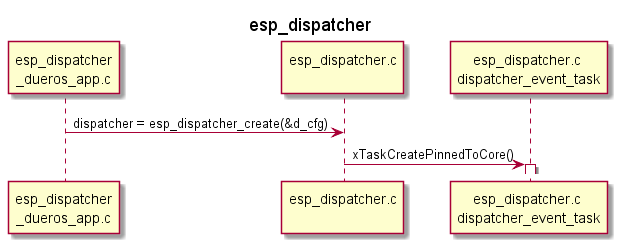

The diagram above was rendered by PlantUML. Its source (embedded in the PNG):
@startuml
title esp_dispatcher

participant "esp_dispatcher\n_dueros_app.c" as esp_app order 10
participant "esp_dispatcher.c\n" as esp_component order 50
participant "esp_dispatcher.c \ndispatcher_event_task" as component_task order 60

esp_app -> esp_component : dispatcher = esp_dispatcher_create(&d_cfg)

esp_component -> component_task : xTaskCreatePinnedToCore()
activate component_task

@enduml